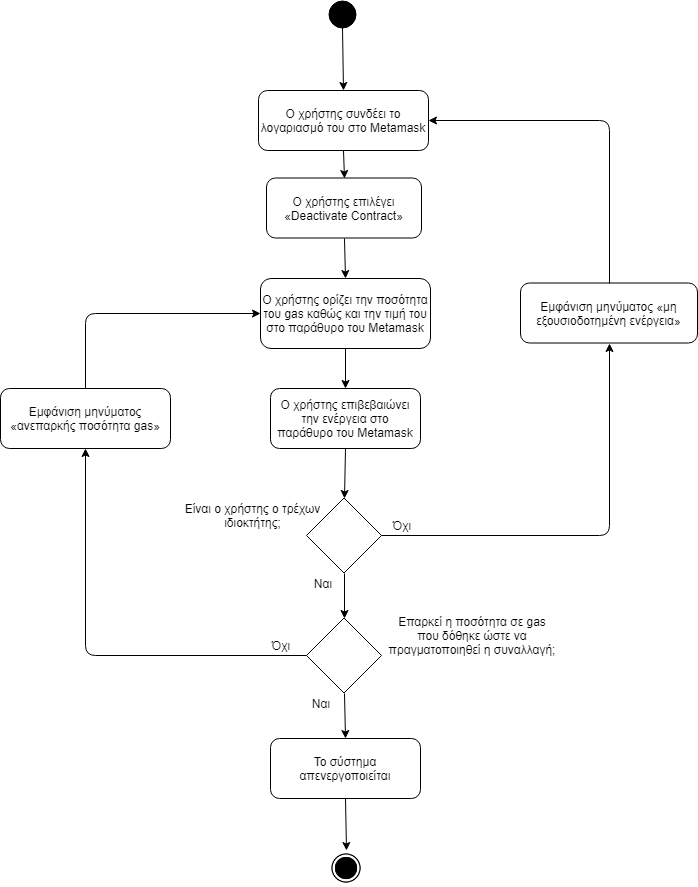

The diagram above was exported from draw.io. Its source (the exported page's mxGraphModel, read from the mxfile embedded in the PNG):
<mxGraphModel dx="1394" dy="-467" grid="1" gridSize="10" guides="1" tooltips="1" connect="1" arrows="1" fold="1" page="1" pageScale="1" pageWidth="827" pageHeight="1169" math="0" shadow="0">
  <root>
    <mxCell id="0" />
    <mxCell id="1" parent="0" />
    <mxCell id="jA-z4flan81q4guWQczt-1" value="" style="ellipse;whiteSpace=wrap;html=1;aspect=fixed;fillColor=#000000;gradientColor=none;" parent="1" vertex="1">
      <mxGeometry x="398" y="1200" width="27" height="27" as="geometry" />
    </mxCell>
    <mxCell id="jA-z4flan81q4guWQczt-2" value="Ο χρήστης επιλέγει «Deactivate Contract»" style="rounded=1;whiteSpace=wrap;html=1;fillColor=#ffffff;gradientColor=none;" parent="1" vertex="1">
      <mxGeometry x="336" y="1377.5" width="155" height="60" as="geometry" />
    </mxCell>
    <mxCell id="jA-z4flan81q4guWQczt-4" value="Ο χρήστης ορίζει την ποσότητα του gas καθώς και την τιμή του στο παράθυρο του Metamask" style="rounded=1;whiteSpace=wrap;html=1;fillColor=#ffffff;gradientColor=none;" parent="1" vertex="1">
      <mxGeometry x="330" y="1478" width="170" height="70" as="geometry" />
    </mxCell>
    <mxCell id="jA-z4flan81q4guWQczt-5" value="Ο χρήστης επιβεβαιώνει την ενέργεια στο παράθυρο του Metamask" style="rounded=1;whiteSpace=wrap;html=1;fillColor=#ffffff;gradientColor=none;" parent="1" vertex="1">
      <mxGeometry x="340" y="1588" width="150" height="60" as="geometry" />
    </mxCell>
    <mxCell id="jA-z4flan81q4guWQczt-6" value="" style="rhombus;whiteSpace=wrap;html=1;fillColor=#ffffff;gradientColor=none;" parent="1" vertex="1">
      <mxGeometry x="376" y="1697.5" width="75" height="75" as="geometry" />
    </mxCell>
    <mxCell id="jA-z4flan81q4guWQczt-7" value="Είναι ο χρήστης ο τρέχων ιδιοκτήτης;" style="text;html=1;strokeColor=none;fillColor=none;align=center;verticalAlign=middle;whiteSpace=wrap;rounded=0;" parent="1" vertex="1">
      <mxGeometry x="232.5" y="1695" width="179" height="40" as="geometry" />
    </mxCell>
    <mxCell id="jA-z4flan81q4guWQczt-8" value="Όχι" style="text;html=1;strokeColor=none;fillColor=none;align=center;verticalAlign=middle;whiteSpace=wrap;rounded=0;" parent="1" vertex="1">
      <mxGeometry x="450.5" y="1715" width="40" height="20" as="geometry" />
    </mxCell>
    <mxCell id="jA-z4flan81q4guWQczt-11" value="Ναι" style="text;html=1;strokeColor=none;fillColor=none;align=center;verticalAlign=middle;whiteSpace=wrap;rounded=0;" parent="1" vertex="1">
      <mxGeometry x="371.5" y="1772.5" width="40" height="20" as="geometry" />
    </mxCell>
    <mxCell id="jA-z4flan81q4guWQczt-14" value="Το σύστημα απενεργοποιείται" style="rounded=1;whiteSpace=wrap;html=1;fillColor=#ffffff;gradientColor=none;" parent="1" vertex="1">
      <mxGeometry x="340" y="1938" width="150" height="60" as="geometry" />
    </mxCell>
    <mxCell id="jA-z4flan81q4guWQczt-15" value="" style="rhombus;whiteSpace=wrap;html=1;aspect=fixed;" parent="1" vertex="1">
      <mxGeometry x="376" y="1817.5" width="75" height="75" as="geometry" />
    </mxCell>
    <mxCell id="jA-z4flan81q4guWQczt-16" value="Όχι" style="text;html=1;strokeColor=none;fillColor=none;align=center;verticalAlign=middle;whiteSpace=wrap;rounded=0;" parent="1" vertex="1">
      <mxGeometry x="330" y="1835" width="40" height="20" as="geometry" />
    </mxCell>
    <mxCell id="jA-z4flan81q4guWQczt-17" value="Ο χρήστης συνδέει το λογαριασμό του στο Metamask" style="rounded=1;whiteSpace=wrap;html=1;fillColor=#ffffff;gradientColor=none;" parent="1" vertex="1">
      <mxGeometry x="328" y="1290" width="170" height="60" as="geometry" />
    </mxCell>
    <mxCell id="jA-z4flan81q4guWQczt-18" value="Ναι" style="text;html=1;strokeColor=none;fillColor=none;align=center;verticalAlign=middle;whiteSpace=wrap;rounded=0;" parent="1" vertex="1">
      <mxGeometry x="370" y="1892.5" width="40" height="20" as="geometry" />
    </mxCell>
    <mxCell id="jA-z4flan81q4guWQczt-19" value="" style="shape=image;html=1;verticalAlign=top;verticalLabelPosition=bottom;labelBackgroundColor=#ffffff;imageAspect=0;aspect=fixed;image=https://cdn4.iconfinder.com/data/icons/ionicons/512/icon-ios7-circle-filled-128.png;fillColor=#000000;gradientColor=none;" parent="1" vertex="1">
      <mxGeometry x="398" y="2050" width="36" height="36" as="geometry" />
    </mxCell>
    <mxCell id="jA-z4flan81q4guWQczt-20" value="Εμφάνιση μηνύματος «μη εξουσιοδοτημένη ενέργεια»" style="rounded=1;whiteSpace=wrap;html=1;fillColor=#ffffff;gradientColor=none;" parent="1" vertex="1">
      <mxGeometry x="590" y="1482.5" width="177" height="60" as="geometry" />
    </mxCell>
    <mxCell id="jA-z4flan81q4guWQczt-21" value="Εμφάνιση μηνύματος «ανεπαρκής ποσότητα gas»" style="rounded=1;whiteSpace=wrap;html=1;" parent="1" vertex="1">
      <mxGeometry x="70" y="1588" width="170" height="60" as="geometry" />
    </mxCell>
    <mxCell id="jA-z4flan81q4guWQczt-22" value="Επαρκεί η ποσότητα σε gas που δόθηκε ώστε να πραγματοποιηθεί η συναλλαγή;" style="text;html=1;strokeColor=none;fillColor=none;align=center;verticalAlign=middle;whiteSpace=wrap;rounded=0;" parent="1" vertex="1">
      <mxGeometry x="457" y="1805" width="170" height="60" as="geometry" />
    </mxCell>
    <mxCell id="jA-z4flan81q4guWQczt-23" value="" style="endArrow=classic;html=1;exitX=0.5;exitY=1;exitDx=0;exitDy=0;entryX=0.5;entryY=0;entryDx=0;entryDy=0;" parent="1" source="jA-z4flan81q4guWQczt-1" target="jA-z4flan81q4guWQczt-17" edge="1">
      <mxGeometry width="50" height="50" relative="1" as="geometry">
        <mxPoint x="530" y="1252" as="sourcePoint" />
        <mxPoint x="580" y="1202" as="targetPoint" />
      </mxGeometry>
    </mxCell>
    <mxCell id="jA-z4flan81q4guWQczt-25" value="" style="endArrow=classic;html=1;exitX=0.5;exitY=1;exitDx=0;exitDy=0;entryX=0.5;entryY=0;entryDx=0;entryDy=0;" parent="1" source="jA-z4flan81q4guWQczt-17" target="jA-z4flan81q4guWQczt-2" edge="1">
      <mxGeometry width="50" height="50" relative="1" as="geometry">
        <mxPoint x="422" y="1237" as="sourcePoint" />
        <mxPoint x="423" y="1300" as="targetPoint" />
      </mxGeometry>
    </mxCell>
    <mxCell id="jA-z4flan81q4guWQczt-26" value="" style="endArrow=classic;html=1;exitX=0.5;exitY=1;exitDx=0;exitDy=0;entryX=0.5;entryY=0;entryDx=0;entryDy=0;" parent="1" source="jA-z4flan81q4guWQczt-2" target="jA-z4flan81q4guWQczt-4" edge="1">
      <mxGeometry width="50" height="50" relative="1" as="geometry">
        <mxPoint x="432" y="1247" as="sourcePoint" />
        <mxPoint x="433" y="1310" as="targetPoint" />
      </mxGeometry>
    </mxCell>
    <mxCell id="jA-z4flan81q4guWQczt-27" value="" style="endArrow=classic;html=1;exitX=0.5;exitY=1;exitDx=0;exitDy=0;entryX=0.5;entryY=0;entryDx=0;entryDy=0;" parent="1" source="jA-z4flan81q4guWQczt-4" target="jA-z4flan81q4guWQczt-5" edge="1">
      <mxGeometry width="50" height="50" relative="1" as="geometry">
        <mxPoint x="442" y="1257" as="sourcePoint" />
        <mxPoint x="443" y="1320" as="targetPoint" />
      </mxGeometry>
    </mxCell>
    <mxCell id="jA-z4flan81q4guWQczt-28" value="" style="endArrow=classic;html=1;exitX=0.5;exitY=1;exitDx=0;exitDy=0;entryX=0.5;entryY=0;entryDx=0;entryDy=0;" parent="1" source="jA-z4flan81q4guWQczt-5" target="jA-z4flan81q4guWQczt-6" edge="1">
      <mxGeometry width="50" height="50" relative="1" as="geometry">
        <mxPoint x="452" y="1267" as="sourcePoint" />
        <mxPoint x="453" y="1330" as="targetPoint" />
      </mxGeometry>
    </mxCell>
    <mxCell id="jA-z4flan81q4guWQczt-29" value="" style="endArrow=classic;html=1;exitX=0.5;exitY=1;exitDx=0;exitDy=0;entryX=0.5;entryY=0;entryDx=0;entryDy=0;" parent="1" source="jA-z4flan81q4guWQczt-6" target="jA-z4flan81q4guWQczt-15" edge="1">
      <mxGeometry width="50" height="50" relative="1" as="geometry">
        <mxPoint x="424" y="1658" as="sourcePoint" />
        <mxPoint x="424" y="1708" as="targetPoint" />
      </mxGeometry>
    </mxCell>
    <mxCell id="jA-z4flan81q4guWQczt-30" value="" style="endArrow=classic;html=1;exitX=0.5;exitY=1;exitDx=0;exitDy=0;entryX=0.5;entryY=0;entryDx=0;entryDy=0;" parent="1" source="jA-z4flan81q4guWQczt-15" target="jA-z4flan81q4guWQczt-14" edge="1">
      <mxGeometry width="50" height="50" relative="1" as="geometry">
        <mxPoint x="434" y="1668" as="sourcePoint" />
        <mxPoint x="434" y="1718" as="targetPoint" />
      </mxGeometry>
    </mxCell>
    <mxCell id="jA-z4flan81q4guWQczt-31" value="" style="endArrow=classic;html=1;exitX=0.5;exitY=1;exitDx=0;exitDy=0;entryX=0.5;entryY=0;entryDx=0;entryDy=0;" parent="1" source="jA-z4flan81q4guWQczt-14" target="jA-z4flan81q4guWQczt-19" edge="1">
      <mxGeometry width="50" height="50" relative="1" as="geometry">
        <mxPoint x="444" y="1678" as="sourcePoint" />
        <mxPoint x="444" y="1728" as="targetPoint" />
      </mxGeometry>
    </mxCell>
    <mxCell id="jA-z4flan81q4guWQczt-32" value="" style="endArrow=classic;html=1;entryX=0.5;entryY=1;entryDx=0;entryDy=0;exitX=1;exitY=0.5;exitDx=0;exitDy=0;" parent="1" source="jA-z4flan81q4guWQczt-6" target="jA-z4flan81q4guWQczt-20" edge="1">
      <mxGeometry width="50" height="50" relative="1" as="geometry">
        <mxPoint x="550" y="1660" as="sourcePoint" />
        <mxPoint x="454" y="1738" as="targetPoint" />
        <Array as="points">
          <mxPoint x="679" y="1735" />
        </Array>
      </mxGeometry>
    </mxCell>
    <mxCell id="jA-z4flan81q4guWQczt-33" value="" style="endArrow=classic;html=1;exitX=0;exitY=0.5;exitDx=0;exitDy=0;entryX=0.5;entryY=1;entryDx=0;entryDy=0;" parent="1" source="jA-z4flan81q4guWQczt-15" target="jA-z4flan81q4guWQczt-21" edge="1">
      <mxGeometry width="50" height="50" relative="1" as="geometry">
        <mxPoint x="464" y="1698" as="sourcePoint" />
        <mxPoint x="464" y="1748" as="targetPoint" />
        <Array as="points">
          <mxPoint x="155" y="1855" />
        </Array>
      </mxGeometry>
    </mxCell>
    <mxCell id="jA-z4flan81q4guWQczt-34" value="" style="endArrow=classic;html=1;exitX=0.5;exitY=0;exitDx=0;exitDy=0;entryX=1;entryY=0.5;entryDx=0;entryDy=0;" parent="1" source="jA-z4flan81q4guWQczt-20" target="jA-z4flan81q4guWQczt-17" edge="1">
      <mxGeometry width="50" height="50" relative="1" as="geometry">
        <mxPoint x="474" y="1708" as="sourcePoint" />
        <mxPoint x="474" y="1758" as="targetPoint" />
        <Array as="points">
          <mxPoint x="679" y="1320" />
        </Array>
      </mxGeometry>
    </mxCell>
    <mxCell id="jA-z4flan81q4guWQczt-35" value="" style="endArrow=classic;html=1;exitX=0.5;exitY=0;exitDx=0;exitDy=0;entryX=0;entryY=0.5;entryDx=0;entryDy=0;" parent="1" source="jA-z4flan81q4guWQczt-21" target="jA-z4flan81q4guWQczt-4" edge="1">
      <mxGeometry width="50" height="50" relative="1" as="geometry">
        <mxPoint x="484" y="1718" as="sourcePoint" />
        <mxPoint x="484" y="1768" as="targetPoint" />
        <Array as="points">
          <mxPoint x="155" y="1513" />
        </Array>
      </mxGeometry>
    </mxCell>
  </root>
</mxGraphModel>